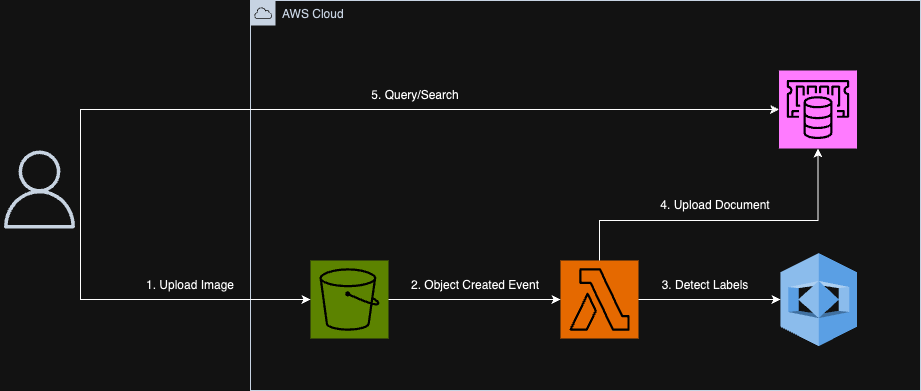

The diagram above was exported from draw.io. Its source (the exported page's mxGraphModel, read from the mxfile embedded in the PNG):
<mxGraphModel dx="752" dy="637" grid="1" gridSize="10" guides="1" tooltips="1" connect="1" arrows="1" fold="1" page="1" pageScale="1" pageWidth="827" pageHeight="1169" math="0" shadow="0">
  <root>
    <mxCell id="0" />
    <mxCell id="1" parent="0" />
    <mxCell id="_byoMJspGW7luqbmvrbC-1" value="" style="sketch=0;outlineConnect=0;fontColor=#232F3E;gradientColor=none;fillColor=#232F3D;strokeColor=none;dashed=0;verticalLabelPosition=bottom;verticalAlign=top;align=center;html=1;fontSize=12;fontStyle=0;aspect=fixed;pointerEvents=1;shape=mxgraph.aws4.user;" vertex="1" parent="1">
      <mxGeometry x="100" y="300" width="78" height="78" as="geometry" />
    </mxCell>
    <mxCell id="_byoMJspGW7luqbmvrbC-2" value="AWS Cloud" style="points=[[0,0],[0.25,0],[0.5,0],[0.75,0],[1,0],[1,0.25],[1,0.5],[1,0.75],[1,1],[0.75,1],[0.5,1],[0.25,1],[0,1],[0,0.75],[0,0.5],[0,0.25]];outlineConnect=0;gradientColor=none;html=1;whiteSpace=wrap;fontSize=12;fontStyle=0;container=1;pointerEvents=0;collapsible=0;recursiveResize=0;shape=mxgraph.aws4.group;grIcon=mxgraph.aws4.group_aws_cloud;strokeColor=#232F3E;fillColor=none;verticalAlign=top;align=left;spacingLeft=30;fontColor=#232F3E;dashed=0;" vertex="1" parent="1">
      <mxGeometry x="350" y="150" width="670" height="390" as="geometry" />
    </mxCell>
    <mxCell id="_byoMJspGW7luqbmvrbC-3" value="" style="sketch=0;points=[[0,0,0],[0.25,0,0],[0.5,0,0],[0.75,0,0],[1,0,0],[0,1,0],[0.25,1,0],[0.5,1,0],[0.75,1,0],[1,1,0],[0,0.25,0],[0,0.5,0],[0,0.75,0],[1,0.25,0],[1,0.5,0],[1,0.75,0]];outlineConnect=0;fontColor=#232F3E;fillColor=#7AA116;strokeColor=#ffffff;dashed=0;verticalLabelPosition=bottom;verticalAlign=top;align=center;html=1;fontSize=12;fontStyle=0;aspect=fixed;shape=mxgraph.aws4.resourceIcon;resIcon=mxgraph.aws4.s3;" vertex="1" parent="_byoMJspGW7luqbmvrbC-2">
      <mxGeometry x="60" y="260" width="78" height="78" as="geometry" />
    </mxCell>
    <mxCell id="_byoMJspGW7luqbmvrbC-5" value="" style="sketch=0;points=[[0,0,0],[0.25,0,0],[0.5,0,0],[0.75,0,0],[1,0,0],[0,1,0],[0.25,1,0],[0.5,1,0],[0.75,1,0],[1,1,0],[0,0.25,0],[0,0.5,0],[0,0.75,0],[1,0.25,0],[1,0.5,0],[1,0.75,0]];outlineConnect=0;fontColor=#232F3E;fillColor=#C925D1;strokeColor=#ffffff;dashed=0;verticalLabelPosition=bottom;verticalAlign=top;align=center;html=1;fontSize=12;fontStyle=0;aspect=fixed;shape=mxgraph.aws4.resourceIcon;resIcon=mxgraph.aws4.elasticache;" vertex="1" parent="_byoMJspGW7luqbmvrbC-2">
      <mxGeometry x="528.5" y="70" width="78" height="78" as="geometry" />
    </mxCell>
    <mxCell id="_byoMJspGW7luqbmvrbC-7" value="" style="sketch=0;points=[[0,0,0],[0.25,0,0],[0.5,0,0],[0.75,0,0],[1,0,0],[0,1,0],[0.25,1,0],[0.5,1,0],[0.75,1,0],[1,1,0],[0,0.25,0],[0,0.5,0],[0,0.75,0],[1,0.25,0],[1,0.5,0],[1,0.75,0]];outlineConnect=0;fontColor=#232F3E;fillColor=#ED7100;strokeColor=#ffffff;dashed=0;verticalLabelPosition=bottom;verticalAlign=top;align=center;html=1;fontSize=12;fontStyle=0;aspect=fixed;shape=mxgraph.aws4.resourceIcon;resIcon=mxgraph.aws4.lambda;" vertex="1" parent="_byoMJspGW7luqbmvrbC-2">
      <mxGeometry x="310" y="260" width="78" height="78" as="geometry" />
    </mxCell>
    <mxCell id="_byoMJspGW7luqbmvrbC-8" style="edgeStyle=orthogonalEdgeStyle;rounded=0;orthogonalLoop=1;jettySize=auto;html=1;entryX=0;entryY=0.5;entryDx=0;entryDy=0;entryPerimeter=0;" edge="1" parent="_byoMJspGW7luqbmvrbC-2" source="_byoMJspGW7luqbmvrbC-3" target="_byoMJspGW7luqbmvrbC-7">
      <mxGeometry relative="1" as="geometry" />
    </mxCell>
    <mxCell id="_byoMJspGW7luqbmvrbC-9" value="" style="outlineConnect=0;dashed=0;verticalLabelPosition=bottom;verticalAlign=top;align=center;html=1;shape=mxgraph.aws3.rekognition;fillColor=#2E73B8;gradientColor=none;" vertex="1" parent="_byoMJspGW7luqbmvrbC-2">
      <mxGeometry x="530" y="252.5" width="76.5" height="93" as="geometry" />
    </mxCell>
    <mxCell id="_byoMJspGW7luqbmvrbC-11" style="edgeStyle=orthogonalEdgeStyle;rounded=0;orthogonalLoop=1;jettySize=auto;html=1;entryX=0;entryY=0.5;entryDx=0;entryDy=0;entryPerimeter=0;" edge="1" parent="_byoMJspGW7luqbmvrbC-2" source="_byoMJspGW7luqbmvrbC-7" target="_byoMJspGW7luqbmvrbC-9">
      <mxGeometry relative="1" as="geometry" />
    </mxCell>
    <mxCell id="_byoMJspGW7luqbmvrbC-6" style="edgeStyle=orthogonalEdgeStyle;rounded=0;orthogonalLoop=1;jettySize=auto;html=1;entryX=0;entryY=0.5;entryDx=0;entryDy=0;entryPerimeter=0;" edge="1" parent="_byoMJspGW7luqbmvrbC-2" target="_byoMJspGW7luqbmvrbC-5">
      <mxGeometry relative="1" as="geometry">
        <mxPoint x="-170" y="200" as="sourcePoint" />
        <mxPoint x="500" y="110" as="targetPoint" />
        <Array as="points">
          <mxPoint x="-170" y="109" />
        </Array>
      </mxGeometry>
    </mxCell>
    <mxCell id="_byoMJspGW7luqbmvrbC-16" value="2. Object Created Event" style="text;html=1;align=center;verticalAlign=middle;whiteSpace=wrap;rounded=0;" vertex="1" parent="_byoMJspGW7luqbmvrbC-2">
      <mxGeometry x="150" y="270" width="150" height="30" as="geometry" />
    </mxCell>
    <mxCell id="_byoMJspGW7luqbmvrbC-17" value="3. Detect Labels" style="text;html=1;align=center;verticalAlign=middle;whiteSpace=wrap;rounded=0;" vertex="1" parent="_byoMJspGW7luqbmvrbC-2">
      <mxGeometry x="380" y="270" width="150" height="30" as="geometry" />
    </mxCell>
    <mxCell id="_byoMJspGW7luqbmvrbC-22" style="edgeStyle=orthogonalEdgeStyle;rounded=0;orthogonalLoop=1;jettySize=auto;html=1;entryX=0.5;entryY=1;entryDx=0;entryDy=0;entryPerimeter=0;" edge="1" parent="_byoMJspGW7luqbmvrbC-2" source="_byoMJspGW7luqbmvrbC-7" target="_byoMJspGW7luqbmvrbC-5">
      <mxGeometry relative="1" as="geometry">
        <Array as="points">
          <mxPoint x="349" y="220" />
          <mxPoint x="568" y="220" />
        </Array>
      </mxGeometry>
    </mxCell>
    <mxCell id="_byoMJspGW7luqbmvrbC-23" value="4. Upload Document" style="text;html=1;align=center;verticalAlign=middle;whiteSpace=wrap;rounded=0;" vertex="1" parent="_byoMJspGW7luqbmvrbC-2">
      <mxGeometry x="390" y="190" width="150" height="30" as="geometry" />
    </mxCell>
    <mxCell id="_byoMJspGW7luqbmvrbC-25" value="5. Query/Search" style="text;html=1;align=center;verticalAlign=middle;whiteSpace=wrap;rounded=0;" vertex="1" parent="_byoMJspGW7luqbmvrbC-2">
      <mxGeometry x="90" y="80" width="150" height="30" as="geometry" />
    </mxCell>
    <mxCell id="_byoMJspGW7luqbmvrbC-4" style="edgeStyle=orthogonalEdgeStyle;rounded=0;orthogonalLoop=1;jettySize=auto;html=1;entryX=0;entryY=0.5;entryDx=0;entryDy=0;entryPerimeter=0;" edge="1" parent="1" target="_byoMJspGW7luqbmvrbC-3">
      <mxGeometry relative="1" as="geometry">
        <mxPoint x="180" y="320" as="sourcePoint" />
        <Array as="points">
          <mxPoint x="180" y="449" />
        </Array>
      </mxGeometry>
    </mxCell>
    <mxCell id="_byoMJspGW7luqbmvrbC-15" value="1. Upload Image" style="text;html=1;align=center;verticalAlign=middle;whiteSpace=wrap;rounded=0;" vertex="1" parent="1">
      <mxGeometry x="240" y="420" width="100" height="30" as="geometry" />
    </mxCell>
  </root>
</mxGraphModel>